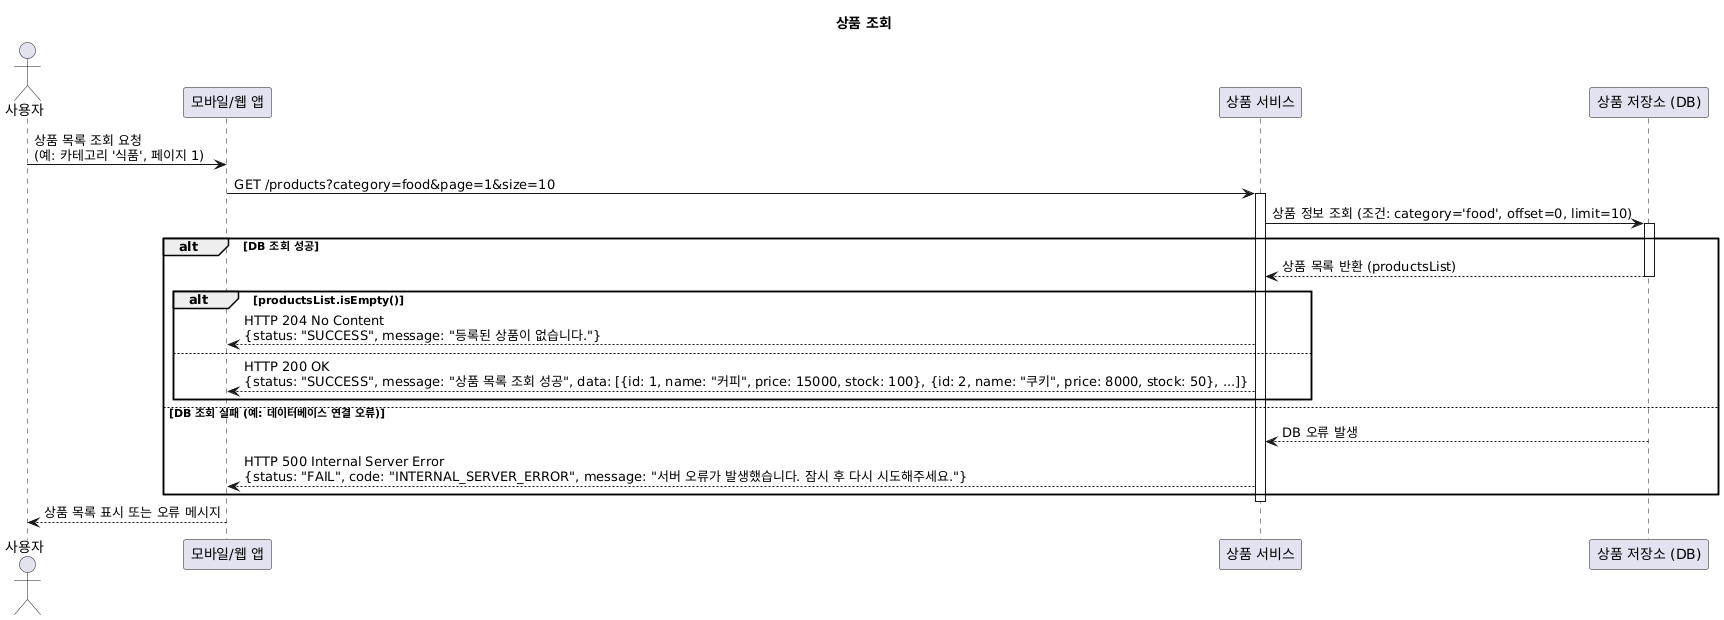

The diagram above was rendered by PlantUML. Its source (embedded in the PNG):
@startuml
title 상품 조회

actor 사용자 as User
participant "모바일/웹 앱" as Client
participant "상품 서비스" as ProductService
participant "상품 저장소 (DB)" as ProductDB

User -> Client: 상품 목록 조회 요청 \n(예: 카테고리 '식품', 페이지 1)
Client -> ProductService: GET /products?category=food&page=1&size=10
activate ProductService

ProductService -> ProductDB: 상품 정보 조회 (조건: category='food', offset=0, limit=10)
activate ProductDB

alt DB 조회 성공
    ProductDB --> ProductService: 상품 목록 반환 (productsList)
    deactivate ProductDB

    alt productsList.isEmpty()
        ProductService --> Client: HTTP 204 No Content \n{status: "SUCCESS", message: "등록된 상품이 없습니다."}
    else
        ProductService --> Client: HTTP 200 OK \n{status: "SUCCESS", message: "상품 목록 조회 성공", data: [{id: 1, name: "커피", price: 15000, stock: 100}, {id: 2, name: "쿠키", price: 8000, stock: 50}, ...]}
    end

else DB 조회 실패 (예: 데이터베이스 연결 오류)
    ProductDB --> ProductService: DB 오류 발생
    deactivate ProductDB
    ProductService --> Client: HTTP 500 Internal Server Error \n{status: "FAIL", code: "INTERNAL_SERVER_ERROR", message: "서버 오류가 발생했습니다. 잠시 후 다시 시도해주세요."}
end

deactivate ProductService
Client --> User: 상품 목록 표시 또는 오류 메시지
@enduml